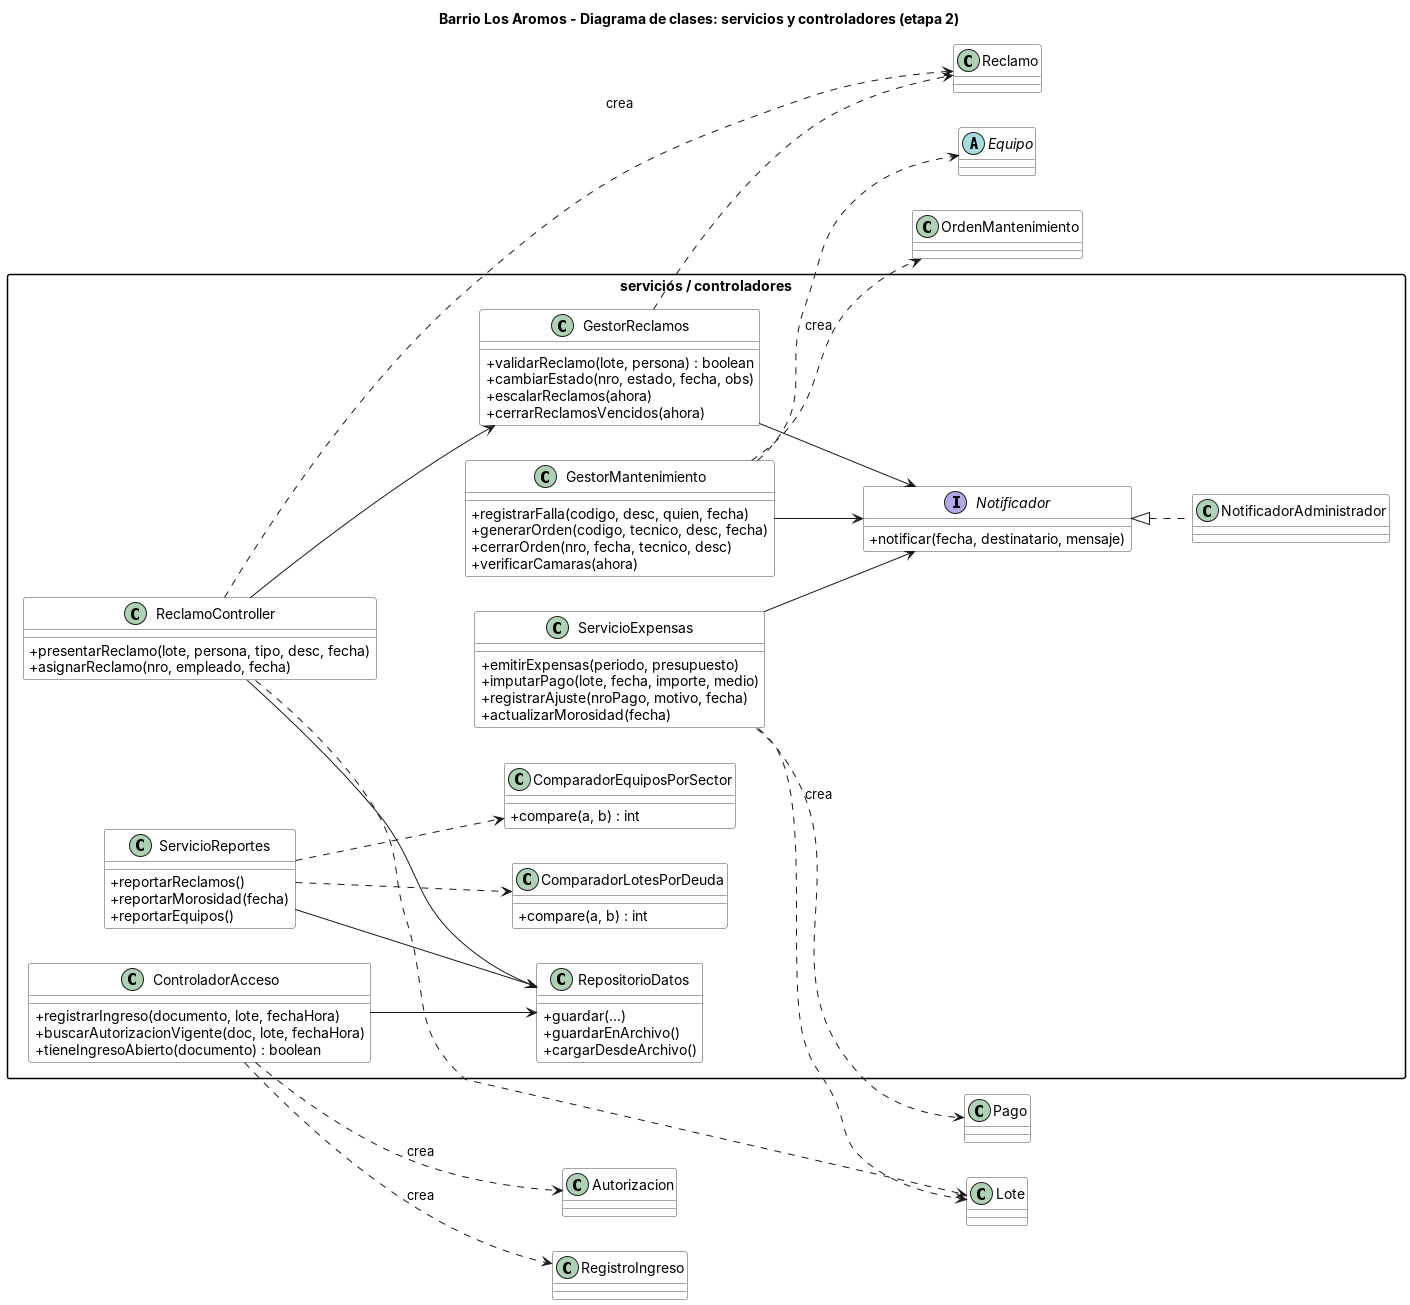

The diagram above was rendered by PlantUML. Its source (embedded in the PNG):
@startuml
skinparam classAttributeIconSize 0
skinparam shadowing false
left to right direction
skinparam packageStyle rectangle
skinparam class {
  BackgroundColor White
  BorderColor #444444
}
title Barrio Los Aromos - Diagrama de clases: servicios y controladores (etapa 2)

package "servicios / controladores" as srv {
  class ReclamoController {
    +presentarReclamo(lote, persona, tipo, desc, fecha)
    +asignarReclamo(nro, empleado, fecha)
  }
  class GestorReclamos {
    +validarReclamo(lote, persona) : boolean
    +cambiarEstado(nro, estado, fecha, obs)
    +escalarReclamos(ahora)
    +cerrarReclamosVencidos(ahora)
  }
  class ServicioExpensas {
    +emitirExpensas(periodo, presupuesto)
    +imputarPago(lote, fecha, importe, medio)
    +registrarAjuste(nroPago, motivo, fecha)
    +actualizarMorosidad(fecha)
  }
  class GestorMantenimiento {
    +registrarFalla(codigo, desc, quien, fecha)
    +generarOrden(codigo, tecnico, desc, fecha)
    +cerrarOrden(nro, fecha, tecnico, desc)
    +verificarCamaras(ahora)
  }
  class ControladorAcceso {
    +registrarIngreso(documento, lote, fechaHora)
    +buscarAutorizacionVigente(doc, lote, fechaHora)
    +tieneIngresoAbierto(documento) : boolean
  }
  class ServicioReportes {
    +reportarReclamos()
    +reportarMorosidad(fecha)
    +reportarEquipos()
  }
  class ComparadorLotesPorDeuda {
    +compare(a, b) : int
  }
  class ComparadorEquiposPorSector {
    +compare(a, b) : int
  }
  interface Notificador {
    +notificar(fecha, destinatario, mensaje)
  }
  class NotificadorAdministrador
  class RepositorioDatos {
    +guardar(...)
    +guardarEnArchivo()
    +cargarDesdeArchivo()
  }
}

ReclamoController --> GestorReclamos
ReclamoController --> RepositorioDatos
GestorReclamos --> Notificador
ServicioExpensas --> Notificador
GestorMantenimiento --> Notificador
Notificador <|.. NotificadorAdministrador
ControladorAcceso --> RepositorioDatos
ServicioReportes --> RepositorioDatos
ServicioReportes ..> ComparadorLotesPorDeuda
ServicioReportes ..> ComparadorEquiposPorSector
ReclamoController ..> Reclamo : crea
ReclamoController ..> Lote
GestorReclamos ..> Reclamo
ServicioExpensas ..> Lote
ServicioExpensas ..> Pago : crea
GestorMantenimiento ..> Equipo
GestorMantenimiento ..> OrdenMantenimiento : crea
ControladorAcceso ..> Autorizacion : crea
ControladorAcceso ..> RegistroIngreso : crea
class Reclamo
class Lote
class Pago
abstract class Equipo
class OrdenMantenimiento
class Autorizacion
class RegistroIngreso
@enduml